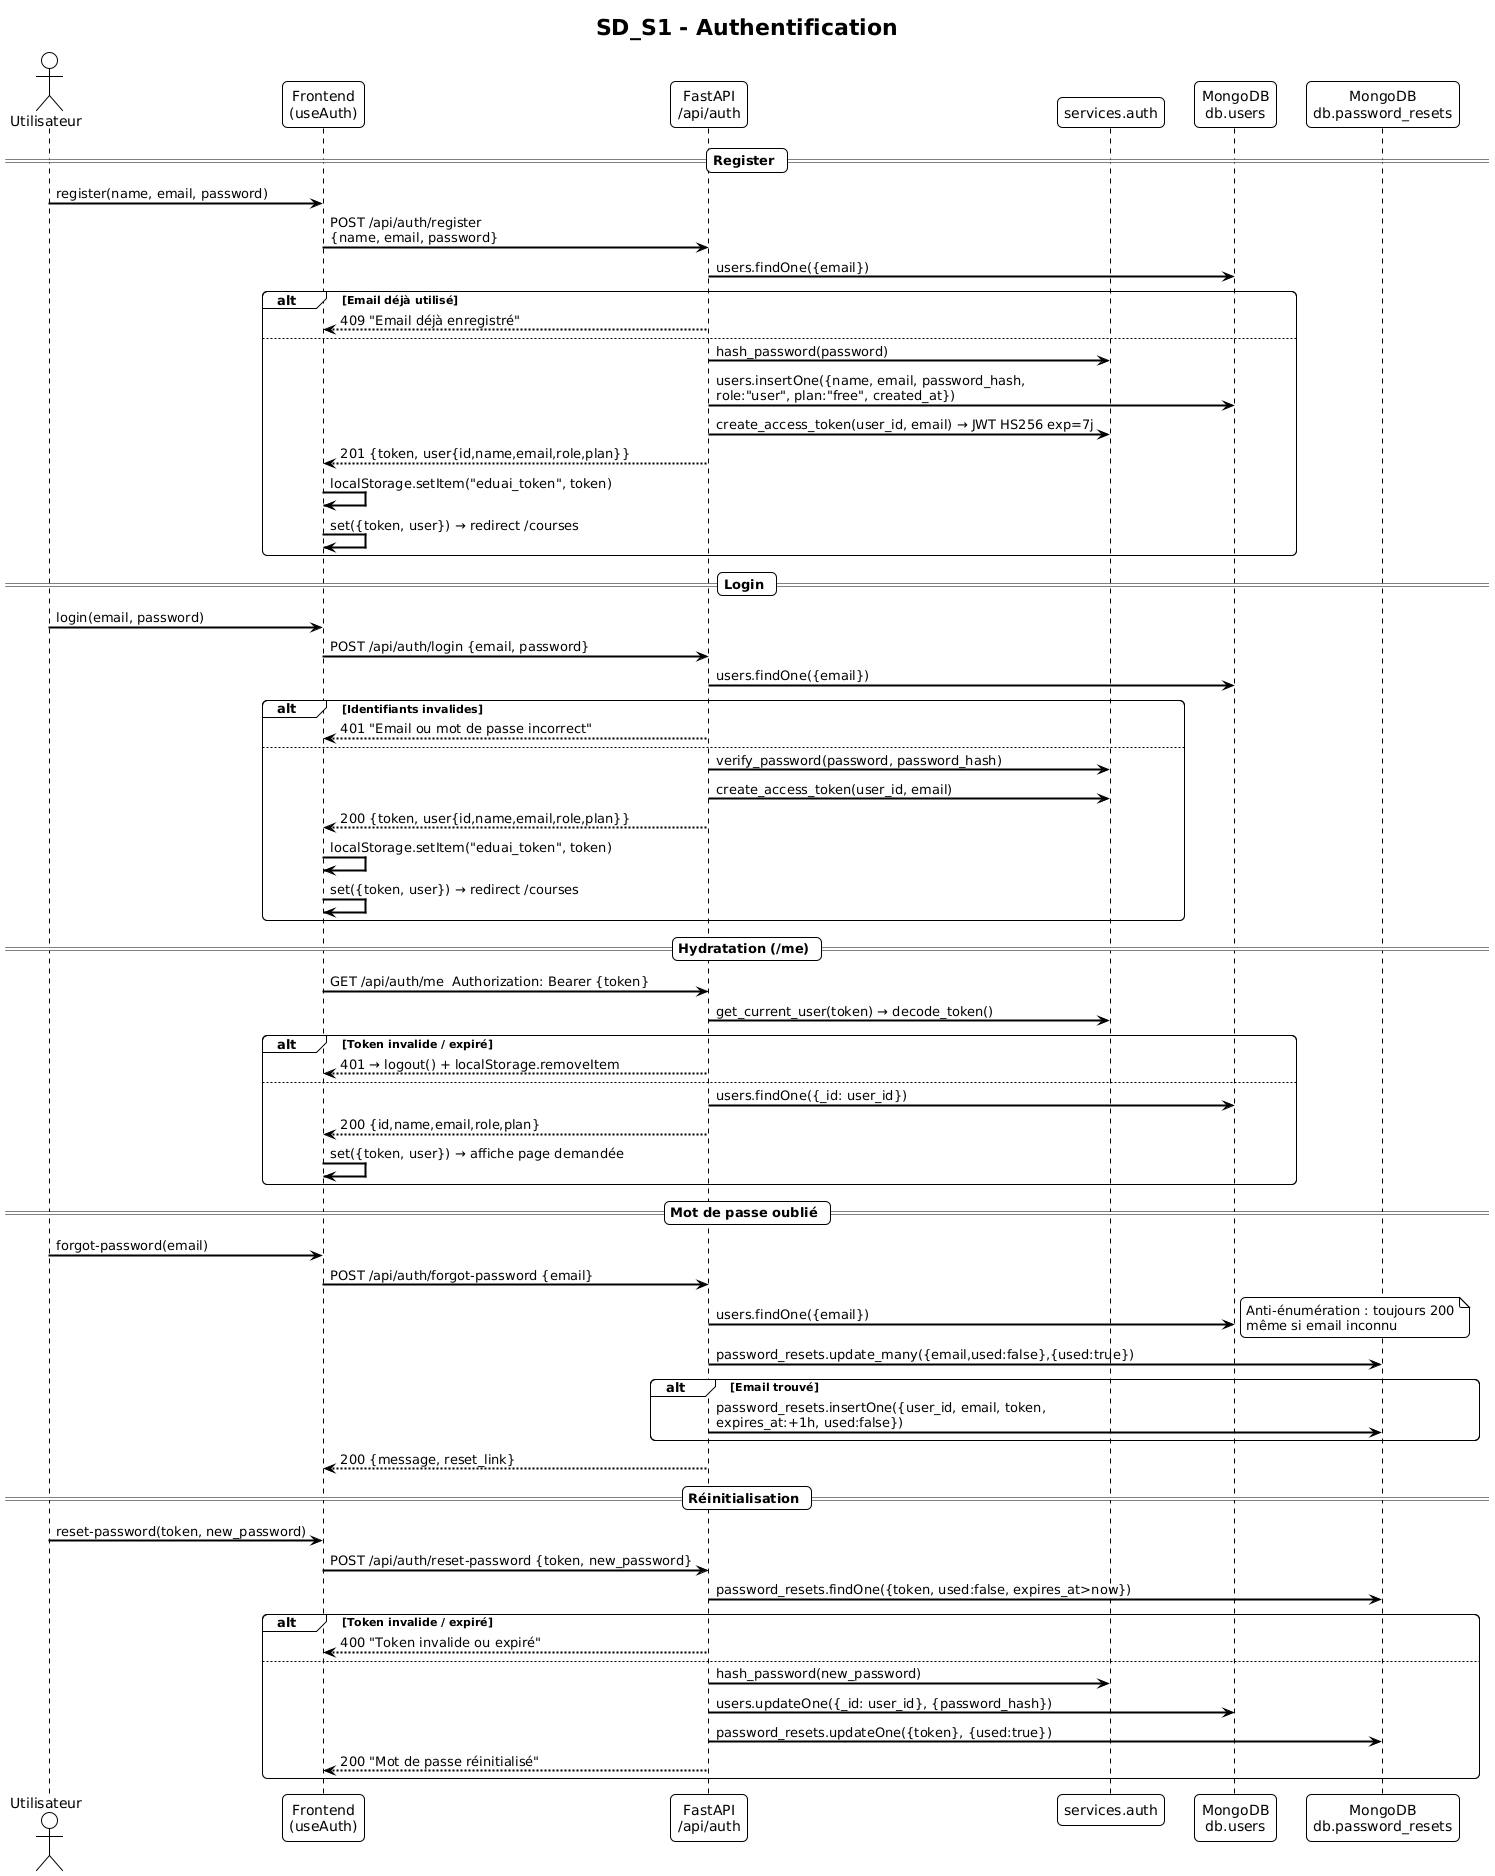

The diagram above was rendered by PlantUML. Its source (embedded in the PNG):
@startuml
!theme plain
title SD_S1 - Authentification
skinparam sequenceArrowThickness 2
skinparam roundcorner 10

actor Utilisateur as U
participant "Frontend\n(useAuth)" as FE
participant "FastAPI\n/api/auth" as API
participant "services.auth" as SA
participant "MongoDB\ndb.users" as DB
participant "MongoDB\ndb.password_resets" as DBR

== Register ==
U -> FE : register(name, email, password)
FE -> API : POST /api/auth/register\n{name, email, password}
API -> DB : users.findOne({email})
alt Email déjà utilisé
    API --> FE : 409 "Email déjà enregistré"
else
    API -> SA : hash_password(password)
    API -> DB : users.insertOne({name, email, password_hash,\nrole:"user", plan:"free", created_at})
    API -> SA : create_access_token(user_id, email) → JWT HS256 exp=7j
    API --> FE : 201 {token, user{id,name,email,role,plan}}
    FE -> FE : localStorage.setItem("eduai_token", token)
    FE -> FE : set({token, user}) → redirect /courses
end

== Login ==
U -> FE : login(email, password)
FE -> API : POST /api/auth/login {email, password}
API -> DB : users.findOne({email})
alt Identifiants invalides
    API --> FE : 401 "Email ou mot de passe incorrect"
else
    API -> SA : verify_password(password, password_hash)
    API -> SA : create_access_token(user_id, email)
    API --> FE : 200 {token, user{id,name,email,role,plan}}
    FE -> FE : localStorage.setItem("eduai_token", token)
    FE -> FE : set({token, user}) → redirect /courses
end

== Hydratation (/me) ==
FE -> API : GET /api/auth/me  Authorization: Bearer {token}
API -> SA : get_current_user(token) → decode_token()
alt Token invalide / expiré
    API --> FE : 401 → logout() + localStorage.removeItem
else
    API -> DB : users.findOne({_id: user_id})
    API --> FE : 200 {id,name,email,role,plan}
    FE -> FE : set({token, user}) → affiche page demandée
end

== Mot de passe oublié ==
U -> FE : forgot-password(email)
FE -> API : POST /api/auth/forgot-password {email}
API -> DB : users.findOne({email})
note right : Anti-énumération : toujours 200\nmême si email inconnu
API -> DBR : password_resets.update_many({email,used:false},{used:true})
alt Email trouvé
    API -> DBR : password_resets.insertOne({user_id, email, token,\nexpires_at:+1h, used:false})
end
API --> FE : 200 {message, reset_link}

== Réinitialisation ==
U -> FE : reset-password(token, new_password)
FE -> API : POST /api/auth/reset-password {token, new_password}
API -> DBR : password_resets.findOne({token, used:false, expires_at>now})
alt Token invalide / expiré
    API --> FE : 400 "Token invalide ou expiré"
else
    API -> SA : hash_password(new_password)
    API -> DB : users.updateOne({_id: user_id}, {password_hash})
    API -> DBR : password_resets.updateOne({token}, {used:true})
    API --> FE : 200 "Mot de passe réinitialisé"
end
@enduml